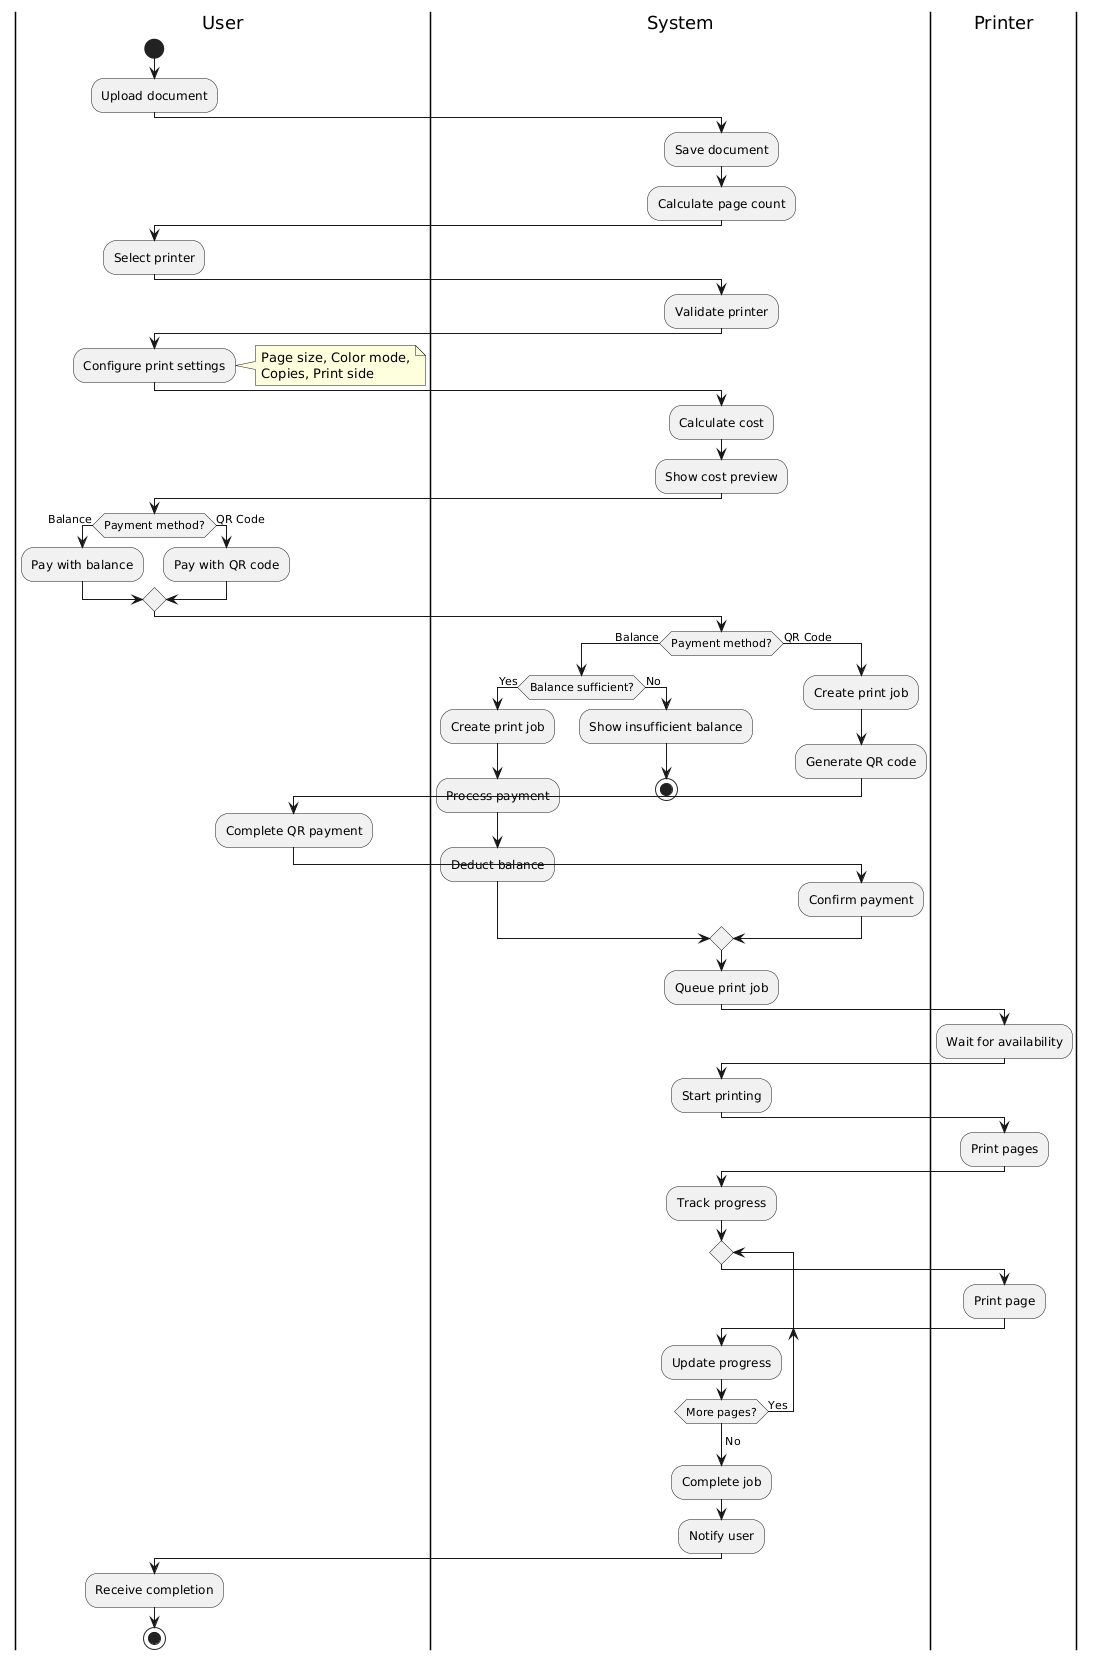

The diagram above was rendered by PlantUML. Its source (embedded in the PNG):
@startuml Print Document Use Case - Activity Diagram

|User|
start
:Upload document;

|System|
:Save document;
:Calculate page count;

|User|
:Select printer;

|System|
:Validate printer;

|User|
:Configure print settings;
note right
  Page size, Color mode,
  Copies, Print side
end note

|System|
:Calculate cost;
:Show cost preview;

|User|
if (Payment method?) then (Balance)
  :Pay with balance;
else (QR Code)
  :Pay with QR code;
endif

|System|
if (Payment method?) then (Balance)
  if (Balance sufficient?) then (Yes)
    :Create print job;
    :Process payment;
    :Deduct balance;
  else (No)
    :Show insufficient balance;
    stop
  endif
else (QR Code)
  :Create print job;
  :Generate QR code;
  |User|
  :Complete QR payment;
  |System|
  :Confirm payment;
endif

|System|
:Queue print job;

|Printer|
:Wait for availability;

|System|
:Start printing;

|Printer|
:Print pages;

|System|
:Track progress;

repeat
  |Printer|
  :Print page;
  |System|
  :Update progress;
repeat while (More pages?) is (Yes)
->No;

|System|
:Complete job;
:Notify user;

|User|
:Receive completion;
stop

@enduml